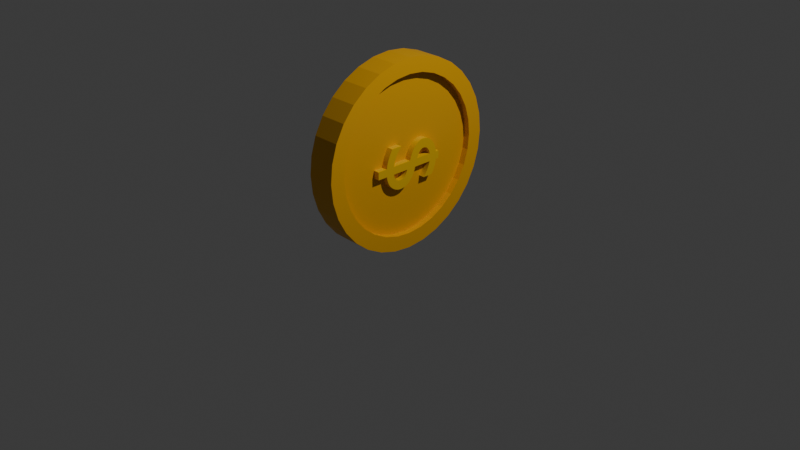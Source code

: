 # Source: 3DCoin.blend  (saved by Blender 4.2.66; exported with 4.5.12 LTS)
import bpy
from mathutils import Matrix  # noqa: F401  (used for matrix-valued properties, if any)

bpy.ops.wm.read_factory_settings(use_empty=True)
scene = bpy.context.scene
scene.name = 'Scene'

# ---- collections
col_collection = bpy.data.collections.new('Collection'); scene.collection.children.link(col_collection)

# ---- materials (node trees are filled in below, after node groups)
mat_material_001 = bpy.data.materials.new('Material.001')
mat_material_002 = bpy.data.materials.new('Material.002')
mat_material_003 = bpy.data.materials.new('Material.003')

# ---- material node trees
mat_material_001.use_nodes = True; mat_material_001.node_tree.nodes.clear()
_N = mat_material_001.node_tree.nodes; _L = mat_material_001.node_tree.links
n0 = _N.new('ShaderNodeBsdfPrincipled'); n0.name = 'Principled BSDF'; n0.location = (10, 300)
n0.inputs[0].default_value = (0.8002, 0.3965, 0.0, 1.0)
n1 = _N.new('ShaderNodeOutputMaterial'); n1.name = 'Material Output'; n1.location = (300, 300)
_L.new(n0.outputs[0], n1.inputs[0])
n1.is_active_output = True
mat_material_002.use_nodes = True; mat_material_002.node_tree.nodes.clear()
_N = mat_material_002.node_tree.nodes; _L = mat_material_002.node_tree.links
n0 = _N.new('ShaderNodeBsdfPrincipled'); n0.name = 'Principled BSDF'; n0.location = (10, 300)
n0.inputs[0].default_value = (0.8003, 0.4785, 0.0, 1.0)
n1 = _N.new('ShaderNodeOutputMaterial'); n1.name = 'Material Output'; n1.location = (300, 300)
_L.new(n0.outputs[0], n1.inputs[0])
n1.is_active_output = True
mat_material_003.use_nodes = True; mat_material_003.node_tree.nodes.clear()
_N = mat_material_003.node_tree.nodes; _L = mat_material_003.node_tree.links
n0 = _N.new('ShaderNodeBsdfPrincipled'); n0.name = 'Principled BSDF'; n0.location = (10, 300)
n0.inputs[0].default_value = (0.8003, 0.3724, 0.01763, 1.0)
n1 = _N.new('ShaderNodeOutputMaterial'); n1.name = 'Material Output'; n1.location = (300, 300)
_L.new(n0.outputs[0], n1.inputs[0])
n1.is_active_output = True

# ---- world
world_world = bpy.data.worlds.new('World'); scene.world = world_world
world_world.use_nodes = True; world_world.node_tree.nodes.clear()
_N = world_world.node_tree.nodes; _L = world_world.node_tree.links
n0 = _N.new('ShaderNodeOutputWorld'); n0.name = 'World Output'; n0.location = (300, 300)
n1 = _N.new('ShaderNodeBackground'); n1.name = 'Background'; n1.location = (10, 300)
n1.inputs[0].default_value = (0.05088, 0.05088, 0.05088, 1.0)
_L.new(n1.outputs[0], n0.inputs[0])
n0.is_active_output = True
world_world.color = (0.05088, 0.05088, 0.05088)
world_world.sun_shadow_jitter_overblur = 0.0

# ---- cameras
cam_camera = bpy.data.cameras.new('Camera')
cam_camera.clip_end = 100.0
cam_camera.ortho_scale = 7.314

# ---- lights
light_light = bpy.data.lights.new('Light', 'POINT')
light_light.energy = 1000.0
light_light.shadow_soft_size = 0.1

# ---- meshes
me_cylinder = bpy.data.meshes.new('Cylinder')
me_cylinder.from_pydata([(0.0, 1.0, -1.0), (0.0, 1.0, 1.0), (0.1951, 0.9808, -1.0), (0.1951, 0.9808, 1.0), (0.3827, 0.9239, -1.0), (0.3827, 0.9239, 1.0), (0.5556, 0.8315, -1.0), (0.5556, 0.8315, 1.0), (0.7071, 0.7071, -1.0), (0.7071, 0.7071, 1.0), (0.8315, 0.5556, -1.0), (0.8315, 0.5556, 1.0), (0.9239, 0.3827, -1.0), (0.9239, 0.3827, 1.0), (0.9808, 0.1951, -1.0), (0.9808, 0.1951, 1.0), (1.0, 0.0, -1.0), (1.0, 0.0, 1.0), (0.9808, -0.1951, -1.0), (0.9808, -0.1951, 1.0), (0.9239, -0.3827, -1.0), (0.9239, -0.3827, 1.0), (0.8315, -0.5556, -1.0), (0.8315, -0.5556, 1.0), (0.7071, -0.7071, -1.0), (0.7071, -0.7071, 1.0), (0.5556, -0.8315, -1.0), (0.5556, -0.8315, 1.0), (0.3827, -0.9239, -1.0), (0.3827, -0.9239, 1.0), (0.1951, -0.9808, -1.0), (0.1951, -0.9808, 1.0), (0.0, -1.0, -1.0), (0.0, -1.0, 1.0), (-0.1951, -0.9808, -1.0), (-0.1951, -0.9808, 1.0), (-0.3827, -0.9239, -1.0), (-0.3827, -0.9239, 1.0), (-0.5556, -0.8315, -1.0), (-0.5556, -0.8315, 1.0), (-0.7071, -0.7071, -1.0), (-0.7071, -0.7071, 1.0), (-0.8315, -0.5556, -1.0), (-0.8315, -0.5556, 1.0), (-0.9239, -0.3827, -1.0), (-0.9239, -0.3827, 1.0), (-0.9808, -0.1951, -1.0), (-0.9808, -0.1951, 1.0), (-1.0, 0.0, -1.0), (-1.0, 0.0, 1.0), (-0.9808, 0.1951, -1.0), (-0.9808, 0.1951, 1.0), (-0.9239, 0.3827, -1.0), (-0.9239, 0.3827, 1.0), (-0.8315, 0.5556, -1.0), (-0.8315, 0.5556, 1.0), (-0.7071, 0.7071, -1.0), (-0.7071, 0.7071, 1.0), (-0.5556, 0.8315, -1.0), (-0.5556, 0.8315, 1.0), (-0.3827, 0.9239, -1.0), (-0.3827, 0.9239, 1.0), (-0.1951, 0.9808, -1.0), (-0.1951, 0.9808, 1.0), (0.1636, 0.8223, 1.0), (0.1951, 0.9808, 1.0), (0.0, 1.0, 1.0), (1.863e-09, 0.8384, 1.0), (-0.1951, 0.9808, 1.0), (-0.1636, 0.8223, 1.0), (-0.3827, 0.9239, 1.0), (-0.3209, 0.7746, 1.0), (-0.5556, 0.8315, 1.0), (-0.4658, 0.6971, 1.0), (-0.7071, 0.7071, 1.0), (-0.5929, 0.5929, 1.0), (-0.8315, 0.5556, 1.0), (-0.6971, 0.4658, 1.0), (-0.9239, 0.3827, 1.0), (-0.7746, 0.3209, 1.0), (-0.9808, 0.1951, 1.0), (-0.8223, 0.1636, 1.0), (-1.0, 0.0, 1.0), (-0.8384, 1.863e-09, 1.0), (-0.9808, -0.1951, 1.0), (-0.8223, -0.1636, 1.0), (-0.9239, -0.3827, 1.0), (-0.7746, -0.3209, 1.0), (-0.8315, -0.5556, 1.0), (-0.6971, -0.4658, 1.0), (-0.7071, -0.7071, 1.0), (-0.5929, -0.5929, 1.0), (-0.5556, -0.8315, 1.0), (-0.4658, -0.6971, 1.0), (-0.3827, -0.9239, 1.0), (-0.3209, -0.7746, 1.0), (-0.1951, -0.9808, 1.0), (-0.1636, -0.8223, 1.0), (0.0, -1.0, 1.0), (-1.863e-09, -0.8384, 1.0), (0.1951, -0.9808, 1.0), (0.1636, -0.8223, 1.0), (0.3827, -0.9239, 1.0), (0.3209, -0.7746, 1.0), (0.5556, -0.8315, 1.0), (0.4658, -0.6971, 1.0), (0.7071, -0.7071, 1.0), (0.5929, -0.5929, 1.0), (0.8315, -0.5556, 1.0), (0.6971, -0.4658, 1.0), (0.9239, -0.3827, 1.0), (0.7746, -0.3209, 1.0), (0.9808, -0.1951, 1.0), (0.8223, -0.1636, 1.0), (1.0, 0.0, 1.0), (0.8384, -1.863e-09, 1.0), (0.9808, 0.1951, 1.0), (0.8223, 0.1636, 1.0), (0.9239, 0.3827, 1.0), (0.7746, 0.3209, 1.0), (0.8315, 0.5556, 1.0), (0.6971, 0.4658, 1.0), (0.7071, 0.7071, 1.0), (0.5929, 0.5929, 1.0), (0.5556, 0.8315, 1.0), (0.4658, 0.6971, 1.0), (0.3209, 0.7746, 1.0), (0.3827, 0.9239, 1.0), (-1.863e-09, 0.8384, -1.0), (0.0, 1.0, -1.0), (0.1951, 0.9808, -1.0), (0.1636, 0.8223, -1.0), (0.3827, 0.9239, -1.0), (0.3209, 0.7746, -1.0), (0.5556, 0.8315, -1.0), (0.4658, 0.6971, -1.0), (0.7071, 0.7071, -1.0), (0.5929, 0.5929, -1.0), (0.8315, 0.5556, -1.0), (0.6971, 0.4658, -1.0), (0.9239, 0.3827, -1.0), (0.7746, 0.3209, -1.0), (0.9808, 0.1951, -1.0), (0.8223, 0.1636, -1.0), (1.0, 0.0, -1.0), (0.8384, 1.863e-09, -1.0), (0.9808, -0.1951, -1.0), (0.8223, -0.1636, -1.0), (0.9239, -0.3827, -1.0), (0.7746, -0.3209, -1.0), (0.8315, -0.5556, -1.0), (0.6971, -0.4658, -1.0), (0.7071, -0.7071, -1.0), (0.5929, -0.5929, -1.0), (0.5556, -0.8315, -1.0), (0.4658, -0.6971, -1.0), (0.3827, -0.9239, -1.0), (0.3209, -0.7746, -1.0), (0.1951, -0.9808, -1.0), (0.1636, -0.8223, -1.0), (0.0, -1.0, -1.0), (1.863e-09, -0.8384, -1.0), (-0.1951, -0.9808, -1.0), (-0.1636, -0.8223, -1.0), (-0.3827, -0.9239, -1.0), (-0.3209, -0.7746, -1.0), (-0.5556, -0.8315, -1.0), (-0.4658, -0.6971, -1.0), (-0.7071, -0.7071, -1.0), (-0.5929, -0.5929, -1.0), (-0.8315, -0.5556, -1.0), (-0.6971, -0.4658, -1.0), (-0.9239, -0.3827, -1.0), (-0.7746, -0.3209, -1.0), (-0.9808, -0.1951, -1.0), (-0.8223, -0.1636, -1.0), (-1.0, 0.0, -1.0), (-0.8384, -1.863e-09, -1.0), (-0.9808, 0.1951, -1.0), (-0.8223, 0.1636, -1.0), (-0.9239, 0.3827, -1.0), (-0.7746, 0.3209, -1.0), (-0.8315, 0.5556, -1.0), (-0.6971, 0.4658, -1.0), (-0.7071, 0.7071, -1.0), (-0.5929, 0.5929, -1.0), (-0.5556, 0.8315, -1.0), (-0.4658, 0.6971, -1.0), (-0.3827, 0.9239, -1.0), (-0.3209, 0.7746, -1.0), (-0.1636, 0.8223, -1.0), (-0.1951, 0.9808, -1.0), (2.146e-09, 0.8384, 0.5334), (0.1636, 0.8223, 0.5334), (0.3209, 0.7746, 0.5334), (-0.1636, 0.8223, 0.5334), (-0.3209, 0.7746, 0.5334), (-0.4658, 0.6971, 0.5334), (-0.5929, 0.5929, 0.5334), (-0.6971, 0.4658, 0.5334), (-0.7746, 0.3209, 0.5334), (-0.8223, 0.1636, 0.5334), (-0.8384, 1.863e-09, 0.5334), (-0.8223, -0.1636, 0.5334), (-0.7746, -0.3209, 0.5334), (-0.6971, -0.4658, 0.5334), (-0.5929, -0.5929, 0.5334), (-0.4658, -0.6971, 0.5334), (-0.3209, -0.7746, 0.5334), (-0.1636, -0.8223, 0.5334), (-1.58e-09, -0.8384, 0.5334), (0.1636, -0.8223, 0.5334), (0.3209, -0.7746, 0.5334), (0.4658, -0.6971, 0.5334), (0.5929, -0.5929, 0.5334), (0.6971, -0.4658, 0.5334), (0.7746, -0.3209, 0.5334), (0.8223, -0.1636, 0.5334), (0.8384, -1.863e-09, 0.5334), (0.8223, 0.1636, 0.5334), (0.7746, 0.3209, 0.5334), (0.6971, 0.4658, 0.5334), (0.5929, 0.5929, 0.5334), (0.4658, 0.6971, 0.5334), (0.1636, 0.8223, -0.5343), (-2.286e-09, 0.8384, -0.5343), (-0.1636, 0.8223, -0.5343), (0.3209, 0.7746, -0.5343), (0.4658, 0.6971, -0.5343), (0.5929, 0.5929, -0.5343), (0.6971, 0.4658, -0.5343), (0.7746, 0.3209, -0.5343), (0.8223, 0.1636, -0.5343), (0.8384, 1.863e-09, -0.5343), (0.8223, -0.1636, -0.5343), (0.7746, -0.3209, -0.5343), (0.6971, -0.4658, -0.5343), (0.5929, -0.5929, -0.5343), (0.4658, -0.6971, -0.5343), (0.3209, -0.7746, -0.5343), (0.1636, -0.8223, -0.5343), (1.439e-09, -0.8384, -0.5343), (-0.1636, -0.8223, -0.5343), (-0.3209, -0.7746, -0.5343), (-0.4658, -0.6971, -0.5343), (-0.5929, -0.5929, -0.5343), (-0.6971, -0.4658, -0.5343), (-0.7746, -0.3209, -0.5343), (-0.8223, -0.1636, -0.5343), (-0.8384, -1.863e-09, -0.5343), (-0.8223, 0.1636, -0.5343), (-0.7746, 0.3209, -0.5343), (-0.6971, 0.4658, -0.5343), (-0.5929, 0.5929, -0.5343), (-0.4658, 0.6971, -0.5343), (-0.3209, 0.7746, -0.5343)], [], [(0, 1, 3, 2), (2, 3, 5, 4), (4, 5, 7, 6), (6, 7, 9, 8), (8, 9, 11, 10), (10, 11, 13, 12), (12, 13, 15, 14), (14, 15, 17, 16), (16, 17, 19, 18), (18, 19, 21, 20), (20, 21, 23, 22), (22, 23, 25, 24), (24, 25, 27, 26), (26, 27, 29, 28), (28, 29, 31, 30), (30, 31, 33, 32), (32, 33, 35, 34), (34, 35, 37, 36), (36, 37, 39, 38), (38, 39, 41, 40), (40, 41, 43, 42), (42, 43, 45, 44), (44, 45, 47, 46), (46, 47, 49, 48), (48, 49, 51, 50), (50, 51, 53, 52), (52, 53, 55, 54), (54, 55, 57, 56), (56, 57, 59, 58), (58, 59, 61, 60), (5, 3, 65, 127), (60, 61, 63, 62), (62, 63, 1, 0), (62, 0, 129, 191), (83, 85, 203, 202), (63, 61, 70, 68), (61, 59, 72, 70), (59, 57, 74, 72), (57, 55, 76, 74), (55, 53, 78, 76), (53, 51, 80, 78), (51, 49, 82, 80), (49, 47, 84, 82), (47, 45, 86, 84), (45, 43, 88, 86), (43, 41, 90, 88), (41, 39, 92, 90), (39, 37, 94, 92), (37, 35, 96, 94), (35, 33, 98, 96), (33, 31, 100, 98), (31, 29, 102, 100), (29, 27, 104, 102), (27, 25, 106, 104), (25, 23, 108, 106), (23, 21, 110, 108), (21, 19, 112, 110), (19, 17, 114, 112), (17, 15, 116, 114), (15, 13, 118, 116), (13, 11, 120, 118), (11, 9, 122, 120), (9, 7, 124, 122), (7, 5, 127, 124), (0, 2, 130, 129), (1, 63, 68, 66), (137, 139, 230, 229), (4, 6, 134, 132), (6, 8, 136, 134), (8, 10, 138, 136), (10, 12, 140, 138), (12, 14, 142, 140), (14, 16, 144, 142), (16, 18, 146, 144), (18, 20, 148, 146), (20, 22, 150, 148), (22, 24, 152, 150), (24, 26, 154, 152), (26, 28, 156, 154), (28, 30, 158, 156), (30, 32, 160, 158), (32, 34, 162, 160), (34, 36, 164, 162), (36, 38, 166, 164), (38, 40, 168, 166), (40, 42, 170, 168), (42, 44, 172, 170), (44, 46, 174, 172), (46, 48, 176, 174), (48, 50, 178, 176), (50, 52, 180, 178), (52, 54, 182, 180), (54, 56, 184, 182), (56, 58, 186, 184), (58, 60, 188, 186), (60, 62, 191, 188), (2, 4, 132, 130), (65, 66, 67, 64), (127, 65, 64, 126), (66, 68, 69, 67), (68, 70, 71, 69), (70, 72, 73, 71), (72, 74, 75, 73), (74, 76, 77, 75), (76, 78, 79, 77), (78, 80, 81, 79), (80, 82, 83, 81), (82, 84, 85, 83), (84, 86, 87, 85), (86, 88, 89, 87), (88, 90, 91, 89), (90, 92, 93, 91), (92, 94, 95, 93), (94, 96, 97, 95), (96, 98, 99, 97), (98, 100, 101, 99), (100, 102, 103, 101), (102, 104, 105, 103), (104, 106, 107, 105), (106, 108, 109, 107), (108, 110, 111, 109), (110, 112, 113, 111), (112, 114, 115, 113), (114, 116, 117, 115), (116, 118, 119, 117), (118, 120, 121, 119), (120, 122, 123, 121), (122, 124, 125, 123), (124, 127, 126, 125), (129, 130, 131, 128), (191, 129, 128, 190), (130, 132, 133, 131), (132, 134, 135, 133), (134, 136, 137, 135), (136, 138, 139, 137), (138, 140, 141, 139), (140, 142, 143, 141), (142, 144, 145, 143), (144, 146, 147, 145), (146, 148, 149, 147), (148, 150, 151, 149), (150, 152, 153, 151), (152, 154, 155, 153), (154, 156, 157, 155), (156, 158, 159, 157), (158, 160, 161, 159), (160, 162, 163, 161), (162, 164, 165, 163), (164, 166, 167, 165), (166, 168, 169, 167), (168, 170, 171, 169), (170, 172, 173, 171), (172, 174, 175, 173), (174, 176, 177, 175), (176, 178, 179, 177), (178, 180, 181, 179), (180, 182, 183, 181), (182, 184, 185, 183), (184, 186, 187, 185), (186, 188, 189, 187), (188, 191, 190, 189), (3, 1, 66, 65), (193, 192, 195, 196, 197, 198, 199, 200, 201, 202, 203, 204, 205, 206, 207, 208, 209, 210, 211, 212, 213, 214, 215, 216, 217, 218, 219, 220, 221, 222, 223, 194), (101, 103, 212, 211), (119, 121, 221, 220), (75, 77, 199, 198), (93, 95, 208, 207), (111, 113, 217, 216), (67, 69, 195, 192), (85, 87, 204, 203), (103, 105, 213, 212), (121, 123, 222, 221), (77, 79, 200, 199), (95, 97, 209, 208), (113, 115, 218, 217), (69, 71, 196, 195), (87, 89, 205, 204), (105, 107, 214, 213), (123, 125, 223, 222), (79, 81, 201, 200), (97, 99, 210, 209), (115, 117, 219, 218), (125, 126, 194, 223), (71, 73, 197, 196), (89, 91, 206, 205), (107, 109, 215, 214), (64, 67, 192, 193), (81, 83, 202, 201), (99, 101, 211, 210), (117, 119, 220, 219), (73, 75, 198, 197), (91, 93, 207, 206), (109, 111, 216, 215), (126, 64, 193, 194), (225, 224, 227, 228, 229, 230, 231, 232, 233, 234, 235, 236, 237, 238, 239, 240, 241, 242, 243, 244, 245, 246, 247, 248, 249, 250, 251, 252, 253, 254, 255, 226), (155, 157, 239, 238), (173, 175, 248, 247), (190, 128, 225, 226), (147, 149, 235, 234), (165, 167, 244, 243), (183, 185, 253, 252), (139, 141, 231, 230), (157, 159, 240, 239), (175, 177, 249, 248), (131, 133, 227, 224), (149, 151, 236, 235), (167, 169, 245, 244), (185, 187, 254, 253), (141, 143, 232, 231), (159, 161, 241, 240), (177, 179, 250, 249), (133, 135, 228, 227), (151, 153, 237, 236), (169, 171, 246, 245), (187, 189, 255, 254), (143, 145, 233, 232), (161, 163, 242, 241), (179, 181, 251, 250), (189, 190, 226, 255), (135, 137, 229, 228), (153, 155, 238, 237), (171, 173, 247, 246), (128, 131, 224, 225), (145, 147, 234, 233), (163, 165, 243, 242), (181, 183, 252, 251)])
_uv = me_cylinder.uv_layers.new(name='UVMap')
_uv.uv.foreach_set('vector', [1.0, 0.5, 1.0, 1.0, 0.9688, 1.0, 0.9688, 0.5, 0.9688, 0.5, 0.9688, 1.0, 0.9375, 1.0, 0.9375, 0.5, 0.9375, 0.5, 0.9375, 1.0, 0.9062, 1.0, 0.9062, 0.5, 0.9062, 0.5, 0.9062, 1.0, 0.875, 1.0, 0.875, 0.5, 0.875, 0.5, 0.875, 1.0, 0.8438, 1.0, 0.8438, 0.5, 0.8438, 0.5, 0.8438, 1.0, 0.8125, 1.0, 0.8125, 0.5, 0.8125, 0.5, 0.8125, 1.0, 0.7812, 1.0, 0.7812, 0.5, 0.7812, 0.5, 0.7812, 1.0, 0.75, 1.0, 0.75, 0.5, 0.75, 0.5, 0.75, 1.0, 0.7188, 1.0, 0.7188, 0.5, 0.7188, 0.5, 0.7188, 1.0, 0.6875, 1.0, 0.6875, 0.5, 0.6875, 0.5, 0.6875, 1.0, 0.6562, 1.0, 0.6562, 0.5, 0.6562, 0.5, 0.6562, 1.0, 0.625, 1.0, 0.625, 0.5, 0.625, 0.5, 0.625, 1.0, 0.5938, 1.0, 0.5938, 0.5, 0.5938, 0.5, 0.5938, 1.0, 0.5625, 1.0, 0.5625, 0.5, 0.5625, 0.5, 0.5625, 1.0, 0.5312, 1.0, 0.5312, 0.5, 0.5312, 0.5, 0.5312, 1.0, 0.5, 1.0, 0.5, 0.5, 0.5, 0.5, 0.5, 1.0, 0.4688, 1.0, 0.4688, 0.5, 0.4688, 0.5, 0.4688, 1.0, 0.4375, 1.0, 0.4375, 0.5, 0.4375, 0.5, 0.4375, 1.0, 0.4062, 1.0, 0.4062, 0.5, 0.4062, 0.5, 0.4062, 1.0, 0.375, 1.0, 0.375, 0.5, 0.375, 0.5, 0.375, 1.0, 0.3438, 1.0, 0.3438, 0.5, 0.3438, 0.5, 0.3438, 1.0, 0.3125, 1.0, 0.3125, 0.5, 0.3125, 0.5, 0.3125, 1.0, 0.2812, 1.0, 0.2812, 0.5, 0.2812, 0.5, 0.2812, 1.0, 0.25, 1.0, 0.25, 0.5, 0.25, 0.5, 0.25, 1.0, 0.2188, 1.0, 0.2188, 0.5, 0.2188, 0.5, 0.2188, 1.0, 0.1875, 1.0, 0.1875, 0.5, 0.1875, 0.5, 0.1875, 1.0, 0.1562, 1.0, 0.1562, 0.5, 0.1562, 0.5, 0.1562, 1.0, 0.125, 1.0, 0.125, 0.5, 0.125, 0.5, 0.125, 1.0, 0.09375, 1.0, 0.09375, 0.5, 0.09375, 0.5, 0.09375, 1.0, 0.0625, 1.0, 0.0625, 0.5, 0.3418, 0.4717, 0.2968, 0.4854, 0.2968, 0.4854, 0.3418, 0.4717, 0.0625, 0.5, 0.0625, 1.0, 0.03125, 1.0, 0.03125, 0.5, 0.03125, 0.5, 0.03125, 1.0, 0.0, 1.0, 0.0, 0.5, 0.7032, 0.4854, 0.75, 0.49, 0.75, 0.49, 0.7032, 0.4854, 0.04878, 0.25, 0.05265, 0.2107, 0.05265, 0.2107, 0.04878, 0.25, 0.2032, 0.4854, 0.1582, 0.4717, 0.1582, 0.4717, 0.2032, 0.4854, 0.1582, 0.4717, 0.1167, 0.4496, 0.1167, 0.4496, 0.1582, 0.4717, 0.1167, 0.4496, 0.08029, 0.4197, 0.08029, 0.4197, 0.1167, 0.4496, 0.08029, 0.4197, 0.05045, 0.3833, 0.05045, 0.3833, 0.08029, 0.4197, 0.05045, 0.3833, 0.02827, 0.3418, 0.02827, 0.3418, 0.05045, 0.3833, 0.02827, 0.3418, 0.01461, 0.2968, 0.01461, 0.2968, 0.02827, 0.3418, 0.01461, 0.2968, 0.01, 0.25, 0.01, 0.25, 0.01461, 0.2968, 0.01, 0.25, 0.01461, 0.2032, 0.01461, 0.2032, 0.01, 0.25, 0.01461, 0.2032, 0.02827, 0.1582, 0.02827, 0.1582, 0.01461, 0.2032, 0.02827, 0.1582, 0.05045, 0.1167, 0.05045, 0.1167, 0.02827, 0.1582, 0.05045, 0.1167, 0.08029, 0.08029, 0.08029, 0.08029, 0.05045, 0.1167, 0.08029, 0.08029, 0.1167, 0.05045, 0.1167, 0.05045, 0.08029, 0.08029, 0.1167, 0.05045, 0.1582, 0.02827, 0.1582, 0.02827, 0.1167, 0.05045, 0.1582, 0.02827, 0.2032, 0.01461, 0.2032, 0.01461, 0.1582, 0.02827, 0.2032, 0.01461, 0.25, 0.01, 0.25, 0.01, 0.2032, 0.01461, 0.25, 0.01, 0.2968, 0.01461, 0.2968, 0.01461, 0.25, 0.01, 0.2968, 0.01461, 0.3418, 0.02827, 0.3418, 0.02827, 0.2968, 0.01461, 0.3418, 0.02827, 0.3833, 0.05045, 0.3833, 0.05045, 0.3418, 0.02827, 0.3833, 0.05045, 0.4197, 0.08029, 0.4197, 0.08029, 0.3833, 0.05045, 0.4197, 0.08029, 0.4496, 0.1167, 0.4496, 0.1167, 0.4197, 0.08029, 0.4496, 0.1167, 0.4717, 0.1582, 0.4717, 0.1582, 0.4496, 0.1167, 0.4717, 0.1582, 0.4854, 0.2032, 0.4854, 0.2032, 0.4717, 0.1582, 0.4854, 0.2032, 0.49, 0.25, 0.49, 0.25, 0.4854, 0.2032, 0.49, 0.25, 0.4854, 0.2968, 0.4854, 0.2968, 0.49, 0.25, 0.4854, 0.2968, 0.4717, 0.3418, 0.4717, 0.3418, 0.4854, 0.2968, 0.4717, 0.3418, 0.4496, 0.3833, 0.4496, 0.3833, 0.4717, 0.3418, 0.4496, 0.3833, 0.4197, 0.4197, 0.4197, 0.4197, 0.4496, 0.3833, 0.4197, 0.4197, 0.3833, 0.4496, 0.3833, 0.4496, 0.4197, 0.4197, 0.3833, 0.4496, 0.3418, 0.4717, 0.3418, 0.4717, 0.3833, 0.4496, 0.75, 0.49, 0.7968, 0.4854, 0.7968, 0.4854, 0.75, 0.49, 0.25, 0.49, 0.2032, 0.4854, 0.2032, 0.4854, 0.25, 0.49, 0.8923, 0.3923, 0.9173, 0.3618, 0.9173, 0.3618, 0.8923, 0.3923, 0.8418, 0.4717, 0.8833, 0.4496, 0.8833, 0.4496, 0.8418, 0.4717, 0.8833, 0.4496, 0.9197, 0.4197, 0.9197, 0.4197, 0.8833, 0.4496, 0.9197, 0.4197, 0.9496, 0.3833, 0.9496, 0.3833, 0.9197, 0.4197, 0.9496, 0.3833, 0.9717, 0.3418, 0.9717, 0.3418, 0.9496, 0.3833, 0.9717, 0.3418, 0.9854, 0.2968, 0.9854, 0.2968, 0.9717, 0.3418, 0.9854, 0.2968, 0.99, 0.25, 0.99, 0.25, 0.9854, 0.2968, 0.99, 0.25, 0.9854, 0.2032, 0.9854, 0.2032, 0.99, 0.25, 0.9854, 0.2032, 0.9717, 0.1582, 0.9717, 0.1582, 0.9854, 0.2032, 0.9717, 0.1582, 0.9496, 0.1167, 0.9496, 0.1167, 0.9717, 0.1582, 0.9496, 0.1167, 0.9197, 0.08029, 0.9197, 0.08029, 0.9496, 0.1167, 0.9197, 0.08029, 0.8833, 0.05045, 0.8833, 0.05045, 0.9197, 0.08029, 0.8833, 0.05045, 0.8418, 0.02827, 0.8418, 0.02827, 0.8833, 0.05045, 0.8418, 0.02827, 0.7968, 0.01461, 0.7968, 0.01461, 0.8418, 0.02827, 0.7968, 0.01461, 0.75, 0.01, 0.75, 0.01, 0.7968, 0.01461, 0.75, 0.01, 0.7032, 0.01461, 0.7032, 0.01461, 0.75, 0.01, 0.7032, 0.01461, 0.6582, 0.02827, 0.6582, 0.02827, 0.7032, 0.01461, 0.6582, 0.02827, 0.6167, 0.05045, 0.6167, 0.05045, 0.6582, 0.02827, 0.6167, 0.05045, 0.5803, 0.08029, 0.5803, 0.08029, 0.6167, 0.05045, 0.5803, 0.08029, 0.5504, 0.1167, 0.5504, 0.1167, 0.5803, 0.08029, 0.5504, 0.1167, 0.5283, 0.1582, 0.5283, 0.1582, 0.5504, 0.1167, 0.5283, 0.1582, 0.5146, 0.2032, 0.5146, 0.2032, 0.5283, 0.1582, 0.5146, 0.2032, 0.51, 0.25, 0.51, 0.25, 0.5146, 0.2032, 0.51, 0.25, 0.5146, 0.2968, 0.5146, 0.2968, 0.51, 0.25, 0.5146, 0.2968, 0.5283, 0.3418, 0.5283, 0.3418, 0.5146, 0.2968, 0.5283, 0.3418, 0.5504, 0.3833, 0.5504, 0.3833, 0.5283, 0.3418, 0.5504, 0.3833, 0.5803, 0.4197, 0.5803, 0.4197, 0.5504, 0.3833, 0.5803, 0.4197, 0.6167, 0.4496, 0.6167, 0.4496, 0.5803, 0.4197, 0.6167, 0.4496, 0.6582, 0.4717, 0.6582, 0.4717, 0.6167, 0.4496, 0.6582, 0.4717, 0.7032, 0.4854, 0.7032, 0.4854, 0.6582, 0.4717, 0.7968, 0.4854, 0.8418, 0.4717, 0.8418, 0.4717, 0.7968, 0.4854, 0.2968, 0.4854, 0.25, 0.49, 0.25, 0.4512, 0.2893, 0.4474, 0.3418, 0.4717, 0.2968, 0.4854, 0.2893, 0.4474, 0.327, 0.4359, 0.25, 0.49, 0.2032, 0.4854, 0.2107, 0.4474, 0.25, 0.4512, 0.2032, 0.4854, 0.1582, 0.4717, 0.173, 0.4359, 0.2107, 0.4474, 0.1582, 0.4717, 0.1167, 0.4496, 0.1382, 0.4173, 0.173, 0.4359, 0.1167, 0.4496, 0.08029, 0.4197, 0.1077, 0.3923, 0.1382, 0.4173, 0.08029, 0.4197, 0.05045, 0.3833, 0.08269, 0.3618, 0.1077, 0.3923, 0.05045, 0.3833, 0.02827, 0.3418, 0.0641, 0.327, 0.08269, 0.3618, 0.02827, 0.3418, 0.01461, 0.2968, 0.05265, 0.2893, 0.0641, 0.327, 0.01461, 0.2968, 0.01, 0.25, 0.04878, 0.25, 0.05265, 0.2893, 0.01, 0.25, 0.01461, 0.2032, 0.05265, 0.2107, 0.04878, 0.25, 0.01461, 0.2032, 0.02827, 0.1582, 0.0641, 0.173, 0.05265, 0.2107, 0.02827, 0.1582, 0.05045, 0.1167, 0.08269, 0.1382, 0.0641, 0.173, 0.05045, 0.1167, 0.08029, 0.08029, 0.1077, 0.1077, 0.08269, 0.1382, 0.08029, 0.08029, 0.1167, 0.05045, 0.1382, 0.08269, 0.1077, 0.1077, 0.1167, 0.05045, 0.1582, 0.02827, 0.173, 0.0641, 0.1382, 0.08269, 0.1582, 0.02827, 0.2032, 0.01461, 0.2107, 0.05265, 0.173, 0.0641, 0.2032, 0.01461, 0.25, 0.01, 0.25, 0.04878, 0.2107, 0.05265, 0.25, 0.01, 0.2968, 0.01461, 0.2893, 0.05265, 0.25, 0.04878, 0.2968, 0.01461, 0.3418, 0.02827, 0.327, 0.0641, 0.2893, 0.05265, 0.3418, 0.02827, 0.3833, 0.05045, 0.3618, 0.08269, 0.327, 0.0641, 0.3833, 0.05045, 0.4197, 0.08029, 0.3923, 0.1077, 0.3618, 0.08269, 0.4197, 0.08029, 0.4496, 0.1167, 0.4173, 0.1382, 0.3923, 0.1077, 0.4496, 0.1167, 0.4717, 0.1582, 0.4359, 0.173, 0.4173, 0.1382, 0.4717, 0.1582, 0.4854, 0.2032, 0.4474, 0.2107, 0.4359, 0.173, 0.4854, 0.2032, 0.49, 0.25, 0.4512, 0.25, 0.4474, 0.2107, 0.49, 0.25, 0.4854, 0.2968, 0.4474, 0.2893, 0.4512, 0.25, 0.4854, 0.2968, 0.4717, 0.3418, 0.4359, 0.327, 0.4474, 0.2893, 0.4717, 0.3418, 0.4496, 0.3833, 0.4173, 0.3618, 0.4359, 0.327, 0.4496, 0.3833, 0.4197, 0.4197, 0.3923, 0.3923, 0.4173, 0.3618, 0.4197, 0.4197, 0.3833, 0.4496, 0.3618, 0.4173, 0.3923, 0.3923, 0.3833, 0.4496, 0.3418, 0.4717, 0.327, 0.4359, 0.3618, 0.4173, 0.75, 0.49, 0.7968, 0.4854, 0.7893, 0.4474, 0.75, 0.4512, 0.7032, 0.4854, 0.75, 0.49, 0.75, 0.4512, 0.7107, 0.4474, 0.7968, 0.4854, 0.8418, 0.4717, 0.827, 0.4359, 0.7893, 0.4474, 0.8418, 0.4717, 0.8833, 0.4496, 0.8618, 0.4173, 0.827, 0.4359, 0.8833, 0.4496, 0.9197, 0.4197, 0.8923, 0.3923, 0.8618, 0.4173, 0.9197, 0.4197, 0.9496, 0.3833, 0.9173, 0.3618, 0.8923, 0.3923, 0.9496, 0.3833, 0.9717, 0.3418, 0.9359, 0.327, 0.9173, 0.3618, 0.9717, 0.3418, 0.9854, 0.2968, 0.9474, 0.2893, 0.9359, 0.327, 0.9854, 0.2968, 0.99, 0.25, 0.9512, 0.25, 0.9474, 0.2893, 0.99, 0.25, 0.9854, 0.2032, 0.9474, 0.2107, 0.9512, 0.25, 0.9854, 0.2032, 0.9717, 0.1582, 0.9359, 0.173, 0.9474, 0.2107, 0.9717, 0.1582, 0.9496, 0.1167, 0.9173, 0.1382, 0.9359, 0.173, 0.9496, 0.1167, 0.9197, 0.08029, 0.8923, 0.1077, 0.9173, 0.1382, 0.9197, 0.08029, 0.8833, 0.05045, 0.8618, 0.08269, 0.8923, 0.1077, 0.8833, 0.05045, 0.8418, 0.02827, 0.827, 0.0641, 0.8618, 0.08269, 0.8418, 0.02827, 0.7968, 0.01461, 0.7893, 0.05265, 0.827, 0.0641, 0.7968, 0.01461, 0.75, 0.01, 0.75, 0.04878, 0.7893, 0.05265, 0.75, 0.01, 0.7032, 0.01461, 0.7107, 0.05265, 0.75, 0.04878, 0.7032, 0.01461, 0.6582, 0.02827, 0.673, 0.0641, 0.7107, 0.05265, 0.6582, 0.02827, 0.6167, 0.05045, 0.6382, 0.08269, 0.673, 0.0641, 0.6167, 0.05045, 0.5803, 0.08029, 0.6077, 0.1077, 0.6382, 0.08269, 0.5803, 0.08029, 0.5504, 0.1167, 0.5827, 0.1382, 0.6077, 0.1077, 0.5504, 0.1167, 0.5283, 0.1582, 0.5641, 0.173, 0.5827, 0.1382, 0.5283, 0.1582, 0.5146, 0.2032, 0.5526, 0.2107, 0.5641, 0.173, 0.5146, 0.2032, 0.51, 0.25, 0.5488, 0.25, 0.5526, 0.2107, 0.51, 0.25, 0.5146, 0.2968, 0.5526, 0.2893, 0.5488, 0.25, 0.5146, 0.2968, 0.5283, 0.3418, 0.5641, 0.327, 0.5526, 0.2893, 0.5283, 0.3418, 0.5504, 0.3833, 0.5827, 0.3618, 0.5641, 0.327, 0.5504, 0.3833, 0.5803, 0.4197, 0.6077, 0.3923, 0.5827, 0.3618, 0.5803, 0.4197, 0.6167, 0.4496, 0.6382, 0.4173, 0.6077, 0.3923, 0.6167, 0.4496, 0.6582, 0.4717, 0.673, 0.4359, 0.6382, 0.4173, 0.6582, 0.4717, 0.7032, 0.4854, 0.7107, 0.4474, 0.673, 0.4359, 0.2968, 0.4854, 0.25, 0.49, 0.25, 0.49, 0.2968, 0.4854, 0.2893, 0.4474, 0.25, 0.4512, 0.2107, 0.4474, 0.173, 0.4359, 0.1382, 0.4173, 0.1077, 0.3923, 0.08269, 0.3618, 0.0641, 0.327, 0.05265, 0.2893, 0.04878, 0.25, 0.05265, 0.2107, 0.0641, 0.173, 0.08269, 0.1382, 0.1077, 0.1077, 0.1382, 0.08269, 0.173, 0.0641, 0.2107, 0.05265, 0.25, 0.04878, 0.2893, 0.05265, 0.327, 0.0641, 0.3618, 0.08269, 0.3923, 0.1077, 0.4173, 0.1382, 0.4359, 0.173, 0.4474, 0.2107, 0.4512, 0.25, 0.4474, 0.2893, 0.4359, 0.327, 0.4173, 0.3618, 0.3923, 0.3923, 0.3618, 0.4173, 0.327, 0.4359, 0.2893, 0.05265, 0.327, 0.0641, 0.327, 0.0641, 0.2893, 0.05265, 0.4359, 0.327, 0.4173, 0.3618, 0.4173, 0.3618, 0.4359, 0.327, 0.1077, 0.3923, 0.08269, 0.3618, 0.08269, 0.3618, 0.1077, 0.3923, 0.1382, 0.08269, 0.173, 0.0641, 0.173, 0.0641, 0.1382, 0.08269, 0.4359, 0.173, 0.4474, 0.2107, 0.4474, 0.2107, 0.4359, 0.173, 0.25, 0.4512, 0.2107, 0.4474, 0.2107, 0.4474, 0.25, 0.4512, 0.05265, 0.2107, 0.0641, 0.173, 0.0641, 0.173, 0.05265, 0.2107, 0.327, 0.0641, 0.3618, 0.08269, 0.3618, 0.08269, 0.327, 0.0641, 0.4173, 0.3618, 0.3923, 0.3923, 0.3923, 0.3923, 0.4173, 0.3618, 0.08269, 0.3618, 0.0641, 0.327, 0.0641, 0.327, 0.08269, 0.3618, 0.173, 0.0641, 0.2107, 0.05265, 0.2107, 0.05265, 0.173, 0.0641, 0.4474, 0.2107, 0.4512, 0.25, 0.4512, 0.25, 0.4474, 0.2107, 0.2107, 0.4474, 0.173, 0.4359, 0.173, 0.4359, 0.2107, 0.4474, 0.0641, 0.173, 0.08269, 0.1382, 0.08269, 0.1382, 0.0641, 0.173, 0.3618, 0.08269, 0.3923, 0.1077, 0.3923, 0.1077, 0.3618, 0.08269, 0.3923, 0.3923, 0.3618, 0.4173, 0.3618, 0.4173, 0.3923, 0.3923, 0.0641, 0.327, 0.05265, 0.2893, 0.05265, 0.2893, 0.0641, 0.327, 0.2107, 0.05265, 0.25, 0.04878, 0.25, 0.04878, 0.2107, 0.05265, 0.4512, 0.25, 0.4474, 0.2893, 0.4474, 0.2893, 0.4512, 0.25, 0.3618, 0.4173, 0.327, 0.4359, 0.327, 0.4359, 0.3618, 0.4173, 0.173, 0.4359, 0.1382, 0.4173, 0.1382, 0.4173, 0.173, 0.4359, 0.08269, 0.1382, 0.1077, 0.1077, 0.1077, 0.1077, 0.08269, 0.1382, 0.3923, 0.1077, 0.4173, 0.1382, 0.4173, 0.1382, 0.3923, 0.1077, 0.2893, 0.4474, 0.25, 0.4512, 0.25, 0.4512, 0.2893, 0.4474, 0.05265, 0.2893, 0.04878, 0.25, 0.04878, 0.25, 0.05265, 0.2893, 0.25, 0.04878, 0.2893, 0.05265, 0.2893, 0.05265, 0.25, 0.04878, 0.4474, 0.2893, 0.4359, 0.327, 0.4359, 0.327, 0.4474, 0.2893, 0.1382, 0.4173, 0.1077, 0.3923, 0.1077, 0.3923, 0.1382, 0.4173, 0.1077, 0.1077, 0.1382, 0.08269, 0.1382, 0.08269, 0.1077, 0.1077, 0.4173, 0.1382, 0.4359, 0.173, 0.4359, 0.173, 0.4173, 0.1382, 0.327, 0.4359, 0.2893, 0.4474, 0.2893, 0.4474, 0.327, 0.4359, 0.75, 0.4512, 0.7893, 0.4474, 0.827, 0.4359, 0.8618, 0.4173, 0.8923, 0.3923, 0.9173, 0.3618, 0.9359, 0.327, 0.9474, 0.2893, 0.9512, 0.25, 0.9474, 0.2107, 0.9359, 0.173, 0.9173, 0.1382, 0.8923, 0.1077, 0.8618, 0.08269, 0.827, 0.0641, 0.7893, 0.05265, 0.75, 0.04878, 0.7107, 0.05265, 0.673, 0.0641, 0.6382, 0.08269, 0.6077, 0.1077, 0.5827, 0.1382, 0.5641, 0.173, 0.5526, 0.2107, 0.5488, 0.25, 0.5526, 0.2893, 0.5641, 0.327, 0.5827, 0.3618, 0.6077, 0.3923, 0.6382, 0.4173, 0.673, 0.4359, 0.7107, 0.4474, 0.8618, 0.08269, 0.827, 0.0641, 0.827, 0.0641, 0.8618, 0.08269, 0.5641, 0.173, 0.5526, 0.2107, 0.5526, 0.2107, 0.5641, 0.173, 0.7107, 0.4474, 0.75, 0.4512, 0.75, 0.4512, 0.7107, 0.4474, 0.9474, 0.2107, 0.9359, 0.173, 0.9359, 0.173, 0.9474, 0.2107, 0.673, 0.0641, 0.6382, 0.08269, 0.6382, 0.08269, 0.673, 0.0641, 0.5827, 0.3618, 0.6077, 0.3923, 0.6077, 0.3923, 0.5827, 0.3618, 0.9173, 0.3618, 0.9359, 0.327, 0.9359, 0.327, 0.9173, 0.3618, 0.827, 0.0641, 0.7893, 0.05265, 0.7893, 0.05265, 0.827, 0.0641, 0.5526, 0.2107, 0.5488, 0.25, 0.5488, 0.25, 0.5526, 0.2107, 0.7893, 0.4474, 0.827, 0.4359, 0.827, 0.4359, 0.7893, 0.4474, 0.9359, 0.173, 0.9173, 0.1382, 0.9173, 0.1382, 0.9359, 0.173, 0.6382, 0.08269, 0.6077, 0.1077, 0.6077, 0.1077, 0.6382, 0.08269, 0.6077, 0.3923, 0.6382, 0.4173, 0.6382, 0.4173, 0.6077, 0.3923, 0.9359, 0.327, 0.9474, 0.2893, 0.9474, 0.2893, 0.9359, 0.327, 0.7893, 0.05265, 0.75, 0.04878, 0.75, 0.04878, 0.7893, 0.05265, 0.5488, 0.25, 0.5526, 0.2893, 0.5526, 0.2893, 0.5488, 0.25, 0.827, 0.4359, 0.8618, 0.4173, 0.8618, 0.4173, 0.827, 0.4359, 0.9173, 0.1382, 0.8923, 0.1077, 0.8923, 0.1077, 0.9173, 0.1382, 0.6077, 0.1077, 0.5827, 0.1382, 0.5827, 0.1382, 0.6077, 0.1077, 0.6382, 0.4173, 0.673, 0.4359, 0.673, 0.4359, 0.6382, 0.4173, 0.9474, 0.2893, 0.9512, 0.25, 0.9512, 0.25, 0.9474, 0.2893, 0.75, 0.04878, 0.7107, 0.05265, 0.7107, 0.05265, 0.75, 0.04878, 0.5526, 0.2893, 0.5641, 0.327, 0.5641, 0.327, 0.5526, 0.2893, 0.673, 0.4359, 0.7107, 0.4474, 0.7107, 0.4474, 0.673, 0.4359, 0.8618, 0.4173, 0.8923, 0.3923, 0.8923, 0.3923, 0.8618, 0.4173, 0.8923, 0.1077, 0.8618, 0.08269, 0.8618, 0.08269, 0.8923, 0.1077, 0.5827, 0.1382, 0.5641, 0.173, 0.5641, 0.173, 0.5827, 0.1382, 0.75, 0.4512, 0.7893, 0.4474, 0.7893, 0.4474, 0.75, 0.4512, 0.9512, 0.25, 0.9474, 0.2107, 0.9474, 0.2107, 0.9512, 0.25, 0.7107, 0.05265, 0.673, 0.0641, 0.673, 0.0641, 0.7107, 0.05265, 0.5641, 0.327, 0.5827, 0.3618, 0.5827, 0.3618, 0.5641, 0.327])
me_cylinder.materials.append(mat_material_001)
me_cylinder.update()

# ---- curves / text
txt_text = bpy.data.curves.new('Text', 'FONT')
txt_text.dimensions = '2D'
txt_text.body = '$'
txt_text.materials.append(mat_material_002)
txt_text_003 = bpy.data.curves.new('Text.003', 'FONT')
txt_text_003.dimensions = '2D'
txt_text_003.body = '$'
txt_text_003.materials.append(mat_material_003)

# ---- objects
ob_light = bpy.data.objects.new('Light', light_light)
ob_camera = bpy.data.objects.new('Camera', cam_camera)
ob_cylinder = bpy.data.objects.new('Cylinder', me_cylinder)
ob_text = bpy.data.objects.new('Text', txt_text)
ob_text_001 = bpy.data.objects.new('Text.001', txt_text_003)

# ---- transforms, parenting, visibility, modifiers, constraints
ob_light.location = (4.076, 1.005, 5.904)
ob_light.rotation_euler = (0.6503, 0.05522, 1.866)
ob_light.lock_rotations_4d = False
ob_light.empty_display_type = 'ARROWS'
ob_light.color = (0.0, 0.0, 0.0, 0.0)
ob_light.lineart.crease_threshold = 0.0
ob_camera.location = (7.359, -6.926, 4.958)
ob_camera.rotation_euler = (1.109, 0.0, 0.8149)
ob_camera.lock_rotations_4d = False
ob_camera.empty_display_type = 'ARROWS'
ob_camera.color = (0.0, 0.0, 0.0, 0.0)
ob_camera.display_type = 'WIRE'
ob_camera.lineart.crease_threshold = 0.0
ob_cylinder.location = (0.0, 0.0, 0.7324)
ob_cylinder.rotation_euler = (0.0, 1.571, 0.0)
ob_cylinder.scale = (1.0, 1.0, 0.1494)
ob_text.location = (-0.2816, -0.2884, 0.9171)
ob_text.rotation_euler = (0.0, 1.571, 0.0)
_m = ob_text.modifiers.new('Shrinkwrap', 'SHRINKWRAP')
_m.wrap_method = 'PROJECT'
_m.target = ob_cylinder
_m.use_negative_direction = True
_m = ob_text.modifiers.new('Solidify', 'SOLIDIFY')
_m.thickness = -0.225
ob_text_001.location = (-0.7815, 0.3287, 0.9665)
ob_text_001.rotation_euler = (1.571, 1.571, -1.571)
_m = ob_text_001.modifiers.new('Shrinkwrap', 'SHRINKWRAP')
_m.wrap_method = 'PROJECT'
_m.target = ob_cylinder
_m.use_negative_direction = True
_m = ob_text_001.modifiers.new('Solidify', 'SOLIDIFY')
_m.thickness = -0.05

# ---- collection membership
col_collection.objects.link(ob_light)
col_collection.objects.link(ob_camera)
col_collection.objects.link(ob_cylinder)
col_collection.objects.link(ob_text)
col_collection.objects.link(ob_text_001)

# ---- scene / render settings (as saved in the file)
scene.camera = ob_camera
scene.frame_start = 1; scene.frame_end = 250; scene.frame_set(1)
scene.render.engine = 'BLENDER_EEVEE_NEXT'
bpy.context.view_layer.update()
